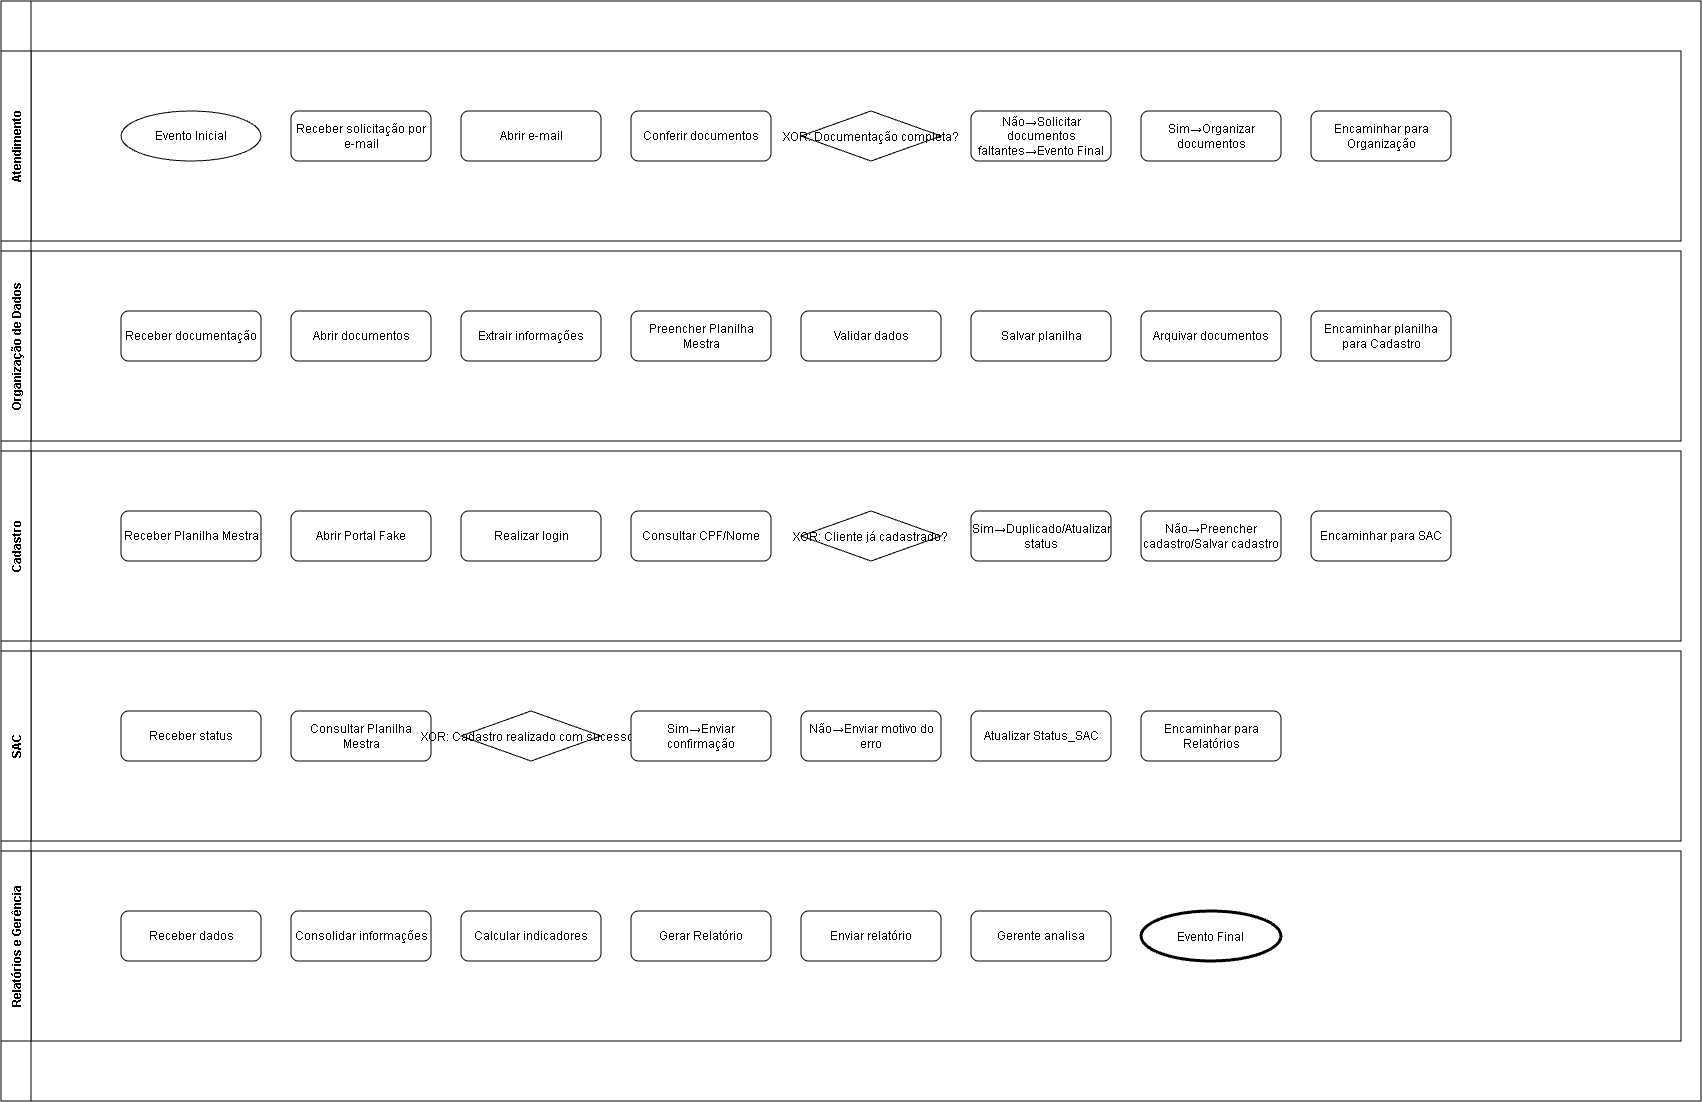

The diagram above was exported from draw.io. Its source (the exported page's mxGraphModel, read from the mxfile embedded in the PNG):
<mxGraphModel dx="2402" dy="1460" grid="1" gridSize="10" guides="1" tooltips="1" connect="1" arrows="1" fold="1" page="1" pageScale="1" pageWidth="827" pageHeight="1169" math="0" shadow="0">
  <root>
    <mxCell id="0" />
    <mxCell id="1" parent="0" />
    <mxCell id="74CFfZQkpw7LjAhHsQ_b-1" parent="1" style="swimlane;horizontal=0;startSize=30;" value="Portal Fake Soluções Digitais" vertex="1">
      <mxGeometry height="1100" width="1700" x="20" y="20" as="geometry" />
    </mxCell>
    <mxCell id="74CFfZQkpw7LjAhHsQ_b-2" parent="74CFfZQkpw7LjAhHsQ_b-1" style="swimlane;horizontal=0;startSize=30;" value="Atendimento" vertex="1">
      <mxGeometry height="190" width="1680" y="50" as="geometry" />
    </mxCell>
    <mxCell id="74CFfZQkpw7LjAhHsQ_b-3" parent="74CFfZQkpw7LjAhHsQ_b-2" style="ellipse;whiteSpace=wrap;html=1;" value="Evento Inicial" vertex="1">
      <mxGeometry height="50" width="140" x="120" y="60" as="geometry" />
    </mxCell>
    <mxCell id="74CFfZQkpw7LjAhHsQ_b-4" parent="74CFfZQkpw7LjAhHsQ_b-2" style="rounded=1;whiteSpace=wrap;html=1;" value="Receber solicitação por e-mail" vertex="1">
      <mxGeometry height="50" width="140" x="290" y="60" as="geometry" />
    </mxCell>
    <mxCell id="74CFfZQkpw7LjAhHsQ_b-5" parent="74CFfZQkpw7LjAhHsQ_b-2" style="rounded=1;whiteSpace=wrap;html=1;" value="Abrir e-mail" vertex="1">
      <mxGeometry height="50" width="140" x="460" y="60" as="geometry" />
    </mxCell>
    <mxCell id="74CFfZQkpw7LjAhHsQ_b-6" parent="74CFfZQkpw7LjAhHsQ_b-2" style="rounded=1;whiteSpace=wrap;html=1;" value="Conferir documentos" vertex="1">
      <mxGeometry height="50" width="140" x="630" y="60" as="geometry" />
    </mxCell>
    <mxCell id="74CFfZQkpw7LjAhHsQ_b-7" parent="74CFfZQkpw7LjAhHsQ_b-2" style="rhombus;" value="XOR: Documentação completa?" vertex="1">
      <mxGeometry height="50" width="140" x="800" y="60" as="geometry" />
    </mxCell>
    <mxCell id="74CFfZQkpw7LjAhHsQ_b-8" parent="74CFfZQkpw7LjAhHsQ_b-2" style="rounded=1;whiteSpace=wrap;html=1;" value="Não→Solicitar documentos faltantes→Evento Final" vertex="1">
      <mxGeometry height="50" width="140" x="970" y="60" as="geometry" />
    </mxCell>
    <mxCell id="74CFfZQkpw7LjAhHsQ_b-9" parent="74CFfZQkpw7LjAhHsQ_b-2" style="rounded=1;whiteSpace=wrap;html=1;" value="Sim→Organizar documentos" vertex="1">
      <mxGeometry height="50" width="140" x="1140" y="60" as="geometry" />
    </mxCell>
    <mxCell id="74CFfZQkpw7LjAhHsQ_b-10" parent="74CFfZQkpw7LjAhHsQ_b-2" style="rounded=1;whiteSpace=wrap;html=1;" value="Encaminhar para Organização" vertex="1">
      <mxGeometry height="50" width="140" x="1310" y="60" as="geometry" />
    </mxCell>
    <mxCell id="74CFfZQkpw7LjAhHsQ_b-11" parent="74CFfZQkpw7LjAhHsQ_b-1" style="swimlane;horizontal=0;startSize=30;" value="Organização de Dados" vertex="1">
      <mxGeometry height="190" width="1680" y="250" as="geometry" />
    </mxCell>
    <mxCell id="74CFfZQkpw7LjAhHsQ_b-12" parent="74CFfZQkpw7LjAhHsQ_b-11" style="rounded=1;whiteSpace=wrap;html=1;" value="Receber documentação" vertex="1">
      <mxGeometry height="50" width="140" x="120" y="60" as="geometry" />
    </mxCell>
    <mxCell id="74CFfZQkpw7LjAhHsQ_b-13" parent="74CFfZQkpw7LjAhHsQ_b-11" style="rounded=1;whiteSpace=wrap;html=1;" value="Abrir documentos" vertex="1">
      <mxGeometry height="50" width="140" x="290" y="60" as="geometry" />
    </mxCell>
    <mxCell id="74CFfZQkpw7LjAhHsQ_b-14" parent="74CFfZQkpw7LjAhHsQ_b-11" style="rounded=1;whiteSpace=wrap;html=1;" value="Extrair informações" vertex="1">
      <mxGeometry height="50" width="140" x="460" y="60" as="geometry" />
    </mxCell>
    <mxCell id="74CFfZQkpw7LjAhHsQ_b-15" parent="74CFfZQkpw7LjAhHsQ_b-11" style="rounded=1;whiteSpace=wrap;html=1;" value="Preencher Planilha Mestra" vertex="1">
      <mxGeometry height="50" width="140" x="630" y="60" as="geometry" />
    </mxCell>
    <mxCell id="74CFfZQkpw7LjAhHsQ_b-16" parent="74CFfZQkpw7LjAhHsQ_b-11" style="rounded=1;whiteSpace=wrap;html=1;" value="Validar dados" vertex="1">
      <mxGeometry height="50" width="140" x="800" y="60" as="geometry" />
    </mxCell>
    <mxCell id="74CFfZQkpw7LjAhHsQ_b-17" parent="74CFfZQkpw7LjAhHsQ_b-11" style="rounded=1;whiteSpace=wrap;html=1;" value="Salvar planilha" vertex="1">
      <mxGeometry height="50" width="140" x="970" y="60" as="geometry" />
    </mxCell>
    <mxCell id="74CFfZQkpw7LjAhHsQ_b-18" parent="74CFfZQkpw7LjAhHsQ_b-11" style="rounded=1;whiteSpace=wrap;html=1;" value="Arquivar documentos" vertex="1">
      <mxGeometry height="50" width="140" x="1140" y="60" as="geometry" />
    </mxCell>
    <mxCell id="74CFfZQkpw7LjAhHsQ_b-19" parent="74CFfZQkpw7LjAhHsQ_b-11" style="rounded=1;whiteSpace=wrap;html=1;" value="Encaminhar planilha para Cadastro" vertex="1">
      <mxGeometry height="50" width="140" x="1310" y="60" as="geometry" />
    </mxCell>
    <mxCell id="74CFfZQkpw7LjAhHsQ_b-20" parent="74CFfZQkpw7LjAhHsQ_b-1" style="swimlane;horizontal=0;startSize=30;" value="Cadastro" vertex="1">
      <mxGeometry height="190" width="1680" y="450" as="geometry" />
    </mxCell>
    <mxCell id="74CFfZQkpw7LjAhHsQ_b-21" parent="74CFfZQkpw7LjAhHsQ_b-20" style="rounded=1;whiteSpace=wrap;html=1;" value="Receber Planilha Mestra" vertex="1">
      <mxGeometry height="50" width="140" x="120" y="60" as="geometry" />
    </mxCell>
    <mxCell id="74CFfZQkpw7LjAhHsQ_b-22" parent="74CFfZQkpw7LjAhHsQ_b-20" style="rounded=1;whiteSpace=wrap;html=1;" value="Abrir Portal Fake" vertex="1">
      <mxGeometry height="50" width="140" x="290" y="60" as="geometry" />
    </mxCell>
    <mxCell id="74CFfZQkpw7LjAhHsQ_b-23" parent="74CFfZQkpw7LjAhHsQ_b-20" style="rounded=1;whiteSpace=wrap;html=1;" value="Realizar login" vertex="1">
      <mxGeometry height="50" width="140" x="460" y="60" as="geometry" />
    </mxCell>
    <mxCell id="74CFfZQkpw7LjAhHsQ_b-24" parent="74CFfZQkpw7LjAhHsQ_b-20" style="rounded=1;whiteSpace=wrap;html=1;" value="Consultar CPF/Nome" vertex="1">
      <mxGeometry height="50" width="140" x="630" y="60" as="geometry" />
    </mxCell>
    <mxCell id="74CFfZQkpw7LjAhHsQ_b-25" parent="74CFfZQkpw7LjAhHsQ_b-20" style="rhombus;" value="XOR: Cliente já cadastrado?" vertex="1">
      <mxGeometry height="50" width="140" x="800" y="60" as="geometry" />
    </mxCell>
    <mxCell id="74CFfZQkpw7LjAhHsQ_b-26" parent="74CFfZQkpw7LjAhHsQ_b-20" style="rounded=1;whiteSpace=wrap;html=1;" value="Sim→Duplicado/Atualizar status" vertex="1">
      <mxGeometry height="50" width="140" x="970" y="60" as="geometry" />
    </mxCell>
    <mxCell id="74CFfZQkpw7LjAhHsQ_b-27" parent="74CFfZQkpw7LjAhHsQ_b-20" style="rounded=1;whiteSpace=wrap;html=1;" value="Não→Preencher cadastro/Salvar cadastro" vertex="1">
      <mxGeometry height="50" width="140" x="1140" y="60" as="geometry" />
    </mxCell>
    <mxCell id="74CFfZQkpw7LjAhHsQ_b-28" parent="74CFfZQkpw7LjAhHsQ_b-20" style="rounded=1;whiteSpace=wrap;html=1;" value="Encaminhar para SAC" vertex="1">
      <mxGeometry height="50" width="140" x="1310" y="60" as="geometry" />
    </mxCell>
    <mxCell id="74CFfZQkpw7LjAhHsQ_b-29" parent="74CFfZQkpw7LjAhHsQ_b-1" style="swimlane;horizontal=0;startSize=30;" value="SAC" vertex="1">
      <mxGeometry height="190" width="1680" y="650" as="geometry" />
    </mxCell>
    <mxCell id="74CFfZQkpw7LjAhHsQ_b-30" parent="74CFfZQkpw7LjAhHsQ_b-29" style="rounded=1;whiteSpace=wrap;html=1;" value="Receber status" vertex="1">
      <mxGeometry height="50" width="140" x="120" y="60" as="geometry" />
    </mxCell>
    <mxCell id="74CFfZQkpw7LjAhHsQ_b-31" parent="74CFfZQkpw7LjAhHsQ_b-29" style="rounded=1;whiteSpace=wrap;html=1;" value="Consultar Planilha Mestra" vertex="1">
      <mxGeometry height="50" width="140" x="290" y="60" as="geometry" />
    </mxCell>
    <mxCell id="74CFfZQkpw7LjAhHsQ_b-32" parent="74CFfZQkpw7LjAhHsQ_b-29" style="rhombus;" value="XOR: Cadastro realizado com sucesso?" vertex="1">
      <mxGeometry height="50" width="140" x="460" y="60" as="geometry" />
    </mxCell>
    <mxCell id="74CFfZQkpw7LjAhHsQ_b-33" parent="74CFfZQkpw7LjAhHsQ_b-29" style="rounded=1;whiteSpace=wrap;html=1;" value="Sim→Enviar confirmação" vertex="1">
      <mxGeometry height="50" width="140" x="630" y="60" as="geometry" />
    </mxCell>
    <mxCell id="74CFfZQkpw7LjAhHsQ_b-34" parent="74CFfZQkpw7LjAhHsQ_b-29" style="rounded=1;whiteSpace=wrap;html=1;" value="Não→Enviar motivo do erro" vertex="1">
      <mxGeometry height="50" width="140" x="800" y="60" as="geometry" />
    </mxCell>
    <mxCell id="74CFfZQkpw7LjAhHsQ_b-35" parent="74CFfZQkpw7LjAhHsQ_b-29" style="rounded=1;whiteSpace=wrap;html=1;" value="Atualizar Status_SAC" vertex="1">
      <mxGeometry height="50" width="140" x="970" y="60" as="geometry" />
    </mxCell>
    <mxCell id="74CFfZQkpw7LjAhHsQ_b-36" parent="74CFfZQkpw7LjAhHsQ_b-29" style="rounded=1;whiteSpace=wrap;html=1;" value="Encaminhar para Relatórios" vertex="1">
      <mxGeometry height="50" width="140" x="1140" y="60" as="geometry" />
    </mxCell>
    <mxCell id="74CFfZQkpw7LjAhHsQ_b-37" parent="74CFfZQkpw7LjAhHsQ_b-1" style="swimlane;horizontal=0;startSize=30;" value="Relatórios e Gerência" vertex="1">
      <mxGeometry height="190" width="1680" y="850" as="geometry" />
    </mxCell>
    <mxCell id="74CFfZQkpw7LjAhHsQ_b-38" parent="74CFfZQkpw7LjAhHsQ_b-37" style="rounded=1;whiteSpace=wrap;html=1;" value="Receber dados" vertex="1">
      <mxGeometry height="50" width="140" x="120" y="60" as="geometry" />
    </mxCell>
    <mxCell id="74CFfZQkpw7LjAhHsQ_b-39" parent="74CFfZQkpw7LjAhHsQ_b-37" style="rounded=1;whiteSpace=wrap;html=1;" value="Consolidar informações" vertex="1">
      <mxGeometry height="50" width="140" x="290" y="60" as="geometry" />
    </mxCell>
    <mxCell id="74CFfZQkpw7LjAhHsQ_b-40" parent="74CFfZQkpw7LjAhHsQ_b-37" style="rounded=1;whiteSpace=wrap;html=1;" value="Calcular indicadores" vertex="1">
      <mxGeometry height="50" width="140" x="460" y="60" as="geometry" />
    </mxCell>
    <mxCell id="74CFfZQkpw7LjAhHsQ_b-41" parent="74CFfZQkpw7LjAhHsQ_b-37" style="rounded=1;whiteSpace=wrap;html=1;" value="Gerar Relatório" vertex="1">
      <mxGeometry height="50" width="140" x="630" y="60" as="geometry" />
    </mxCell>
    <mxCell id="74CFfZQkpw7LjAhHsQ_b-42" parent="74CFfZQkpw7LjAhHsQ_b-37" style="rounded=1;whiteSpace=wrap;html=1;" value="Enviar relatório" vertex="1">
      <mxGeometry height="50" width="140" x="800" y="60" as="geometry" />
    </mxCell>
    <mxCell id="74CFfZQkpw7LjAhHsQ_b-43" parent="74CFfZQkpw7LjAhHsQ_b-37" style="rounded=1;whiteSpace=wrap;html=1;" value="Gerente analisa" vertex="1">
      <mxGeometry height="50" width="140" x="970" y="60" as="geometry" />
    </mxCell>
    <mxCell id="74CFfZQkpw7LjAhHsQ_b-44" parent="74CFfZQkpw7LjAhHsQ_b-37" style="ellipse;strokeWidth=3;" value="Evento Final" vertex="1">
      <mxGeometry height="50" width="140" x="1140" y="60" as="geometry" />
    </mxCell>
  </root>
</mxGraphModel>